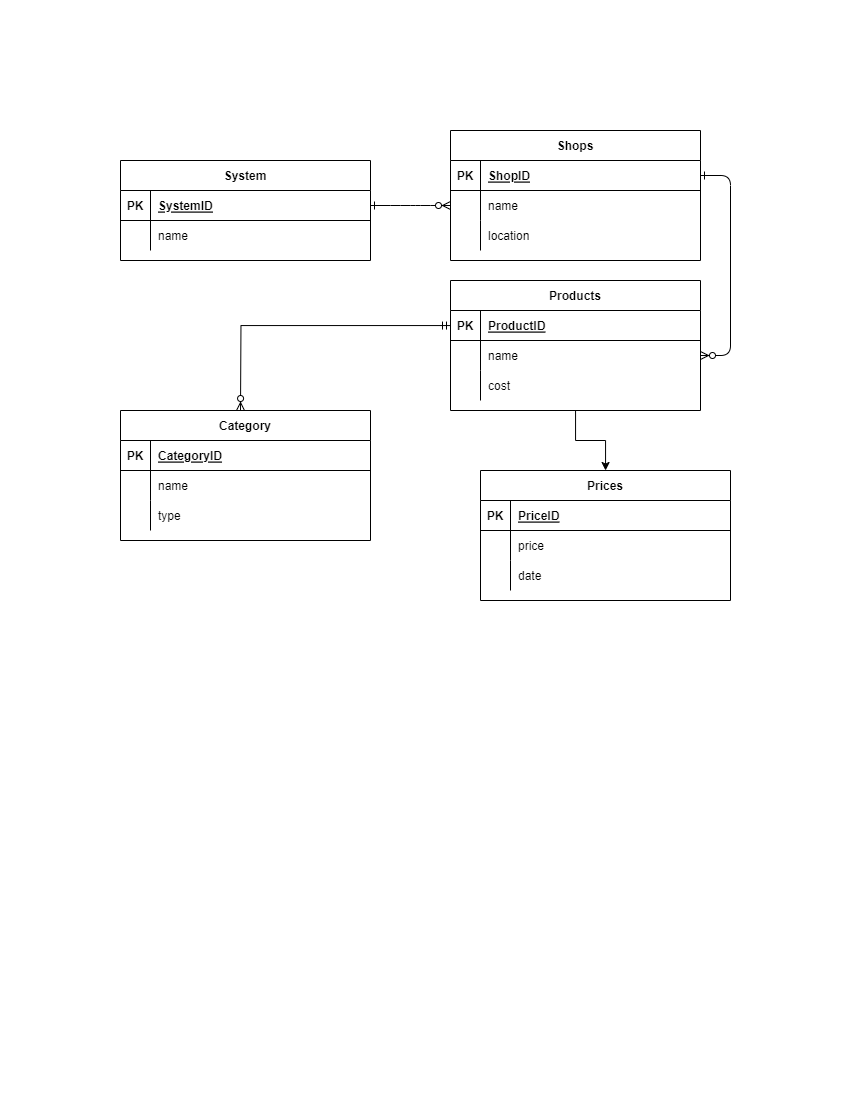

The diagram above was exported from draw.io. Its source (the exported page's mxGraphModel, read from the mxfile embedded in the PNG):
<mxGraphModel dx="1518" dy="614" grid="1" gridSize="10" guides="1" tooltips="1" connect="1" arrows="1" fold="1" page="1" pageScale="1" pageWidth="850" pageHeight="1100" math="0" shadow="0" extFonts="Permanent Marker^https://fonts.googleapis.com/css?family=Permanent+Marker">
  <root>
    <mxCell id="0" />
    <mxCell id="1" parent="0" />
    <mxCell id="C-vyLk0tnHw3VtMMgP7b-1" value="" style="edgeStyle=entityRelationEdgeStyle;endArrow=ERzeroToMany;startArrow=ERone;endFill=1;startFill=0;" parent="1" source="C-vyLk0tnHw3VtMMgP7b-24" target="C-vyLk0tnHw3VtMMgP7b-6" edge="1">
      <mxGeometry width="100" height="100" relative="1" as="geometry">
        <mxPoint x="340" y="720" as="sourcePoint" />
        <mxPoint x="440" y="620" as="targetPoint" />
      </mxGeometry>
    </mxCell>
    <mxCell id="C-vyLk0tnHw3VtMMgP7b-12" value="" style="edgeStyle=entityRelationEdgeStyle;endArrow=ERzeroToMany;startArrow=ERone;endFill=1;startFill=0;" parent="1" source="C-vyLk0tnHw3VtMMgP7b-3" target="C-vyLk0tnHw3VtMMgP7b-17" edge="1">
      <mxGeometry width="100" height="100" relative="1" as="geometry">
        <mxPoint x="400" y="180" as="sourcePoint" />
        <mxPoint x="460" y="205" as="targetPoint" />
      </mxGeometry>
    </mxCell>
    <mxCell id="C-vyLk0tnHw3VtMMgP7b-2" value="Shops" style="shape=table;startSize=30;container=1;collapsible=1;childLayout=tableLayout;fixedRows=1;rowLines=0;fontStyle=1;align=center;resizeLast=1;" parent="1" vertex="1">
      <mxGeometry x="450" y="130" width="250" height="130" as="geometry" />
    </mxCell>
    <mxCell id="C-vyLk0tnHw3VtMMgP7b-3" value="" style="shape=partialRectangle;collapsible=0;dropTarget=0;pointerEvents=0;fillColor=none;points=[[0,0.5],[1,0.5]];portConstraint=eastwest;top=0;left=0;right=0;bottom=1;" parent="C-vyLk0tnHw3VtMMgP7b-2" vertex="1">
      <mxGeometry y="30" width="250" height="30" as="geometry" />
    </mxCell>
    <mxCell id="C-vyLk0tnHw3VtMMgP7b-4" value="PK" style="shape=partialRectangle;overflow=hidden;connectable=0;fillColor=none;top=0;left=0;bottom=0;right=0;fontStyle=1;" parent="C-vyLk0tnHw3VtMMgP7b-3" vertex="1">
      <mxGeometry width="30" height="30" as="geometry">
        <mxRectangle width="30" height="30" as="alternateBounds" />
      </mxGeometry>
    </mxCell>
    <mxCell id="C-vyLk0tnHw3VtMMgP7b-5" value="ShopID" style="shape=partialRectangle;overflow=hidden;connectable=0;fillColor=none;top=0;left=0;bottom=0;right=0;align=left;spacingLeft=6;fontStyle=5;" parent="C-vyLk0tnHw3VtMMgP7b-3" vertex="1">
      <mxGeometry x="30" width="220" height="30" as="geometry">
        <mxRectangle width="220" height="30" as="alternateBounds" />
      </mxGeometry>
    </mxCell>
    <mxCell id="C-vyLk0tnHw3VtMMgP7b-6" value="" style="shape=partialRectangle;collapsible=0;dropTarget=0;pointerEvents=0;fillColor=none;points=[[0,0.5],[1,0.5]];portConstraint=eastwest;top=0;left=0;right=0;bottom=0;" parent="C-vyLk0tnHw3VtMMgP7b-2" vertex="1">
      <mxGeometry y="60" width="250" height="30" as="geometry" />
    </mxCell>
    <mxCell id="C-vyLk0tnHw3VtMMgP7b-7" value="" style="shape=partialRectangle;overflow=hidden;connectable=0;fillColor=none;top=0;left=0;bottom=0;right=0;" parent="C-vyLk0tnHw3VtMMgP7b-6" vertex="1">
      <mxGeometry width="30" height="30" as="geometry">
        <mxRectangle width="30" height="30" as="alternateBounds" />
      </mxGeometry>
    </mxCell>
    <mxCell id="C-vyLk0tnHw3VtMMgP7b-8" value="name" style="shape=partialRectangle;overflow=hidden;connectable=0;fillColor=none;top=0;left=0;bottom=0;right=0;align=left;spacingLeft=6;" parent="C-vyLk0tnHw3VtMMgP7b-6" vertex="1">
      <mxGeometry x="30" width="220" height="30" as="geometry">
        <mxRectangle width="220" height="30" as="alternateBounds" />
      </mxGeometry>
    </mxCell>
    <mxCell id="C-vyLk0tnHw3VtMMgP7b-9" value="" style="shape=partialRectangle;collapsible=0;dropTarget=0;pointerEvents=0;fillColor=none;points=[[0,0.5],[1,0.5]];portConstraint=eastwest;top=0;left=0;right=0;bottom=0;" parent="C-vyLk0tnHw3VtMMgP7b-2" vertex="1">
      <mxGeometry y="90" width="250" height="30" as="geometry" />
    </mxCell>
    <mxCell id="C-vyLk0tnHw3VtMMgP7b-10" value="" style="shape=partialRectangle;overflow=hidden;connectable=0;fillColor=none;top=0;left=0;bottom=0;right=0;" parent="C-vyLk0tnHw3VtMMgP7b-9" vertex="1">
      <mxGeometry width="30" height="30" as="geometry">
        <mxRectangle width="30" height="30" as="alternateBounds" />
      </mxGeometry>
    </mxCell>
    <mxCell id="C-vyLk0tnHw3VtMMgP7b-11" value="location" style="shape=partialRectangle;overflow=hidden;connectable=0;fillColor=none;top=0;left=0;bottom=0;right=0;align=left;spacingLeft=6;" parent="C-vyLk0tnHw3VtMMgP7b-9" vertex="1">
      <mxGeometry x="30" width="220" height="30" as="geometry">
        <mxRectangle width="220" height="30" as="alternateBounds" />
      </mxGeometry>
    </mxCell>
    <mxCell id="LXBmCUfRyu-BjKfN6xNx-46" style="edgeStyle=orthogonalEdgeStyle;rounded=0;orthogonalLoop=1;jettySize=auto;html=1;" edge="1" parent="1" source="C-vyLk0tnHw3VtMMgP7b-13" target="LXBmCUfRyu-BjKfN6xNx-36">
      <mxGeometry relative="1" as="geometry" />
    </mxCell>
    <mxCell id="C-vyLk0tnHw3VtMMgP7b-13" value="Products" style="shape=table;startSize=30;container=1;collapsible=1;childLayout=tableLayout;fixedRows=1;rowLines=0;fontStyle=1;align=center;resizeLast=1;" parent="1" vertex="1">
      <mxGeometry x="450" y="280" width="250" height="130" as="geometry" />
    </mxCell>
    <mxCell id="C-vyLk0tnHw3VtMMgP7b-14" value="" style="shape=partialRectangle;collapsible=0;dropTarget=0;pointerEvents=0;fillColor=none;points=[[0,0.5],[1,0.5]];portConstraint=eastwest;top=0;left=0;right=0;bottom=1;" parent="C-vyLk0tnHw3VtMMgP7b-13" vertex="1">
      <mxGeometry y="30" width="250" height="30" as="geometry" />
    </mxCell>
    <mxCell id="C-vyLk0tnHw3VtMMgP7b-15" value="PK" style="shape=partialRectangle;overflow=hidden;connectable=0;fillColor=none;top=0;left=0;bottom=0;right=0;fontStyle=1;" parent="C-vyLk0tnHw3VtMMgP7b-14" vertex="1">
      <mxGeometry width="30" height="30" as="geometry">
        <mxRectangle width="30" height="30" as="alternateBounds" />
      </mxGeometry>
    </mxCell>
    <mxCell id="C-vyLk0tnHw3VtMMgP7b-16" value="ProductID" style="shape=partialRectangle;overflow=hidden;connectable=0;fillColor=none;top=0;left=0;bottom=0;right=0;align=left;spacingLeft=6;fontStyle=5;" parent="C-vyLk0tnHw3VtMMgP7b-14" vertex="1">
      <mxGeometry x="30" width="220" height="30" as="geometry">
        <mxRectangle width="220" height="30" as="alternateBounds" />
      </mxGeometry>
    </mxCell>
    <mxCell id="C-vyLk0tnHw3VtMMgP7b-17" value="" style="shape=partialRectangle;collapsible=0;dropTarget=0;pointerEvents=0;fillColor=none;points=[[0,0.5],[1,0.5]];portConstraint=eastwest;top=0;left=0;right=0;bottom=0;" parent="C-vyLk0tnHw3VtMMgP7b-13" vertex="1">
      <mxGeometry y="60" width="250" height="30" as="geometry" />
    </mxCell>
    <mxCell id="C-vyLk0tnHw3VtMMgP7b-18" value="" style="shape=partialRectangle;overflow=hidden;connectable=0;fillColor=none;top=0;left=0;bottom=0;right=0;" parent="C-vyLk0tnHw3VtMMgP7b-17" vertex="1">
      <mxGeometry width="30" height="30" as="geometry">
        <mxRectangle width="30" height="30" as="alternateBounds" />
      </mxGeometry>
    </mxCell>
    <mxCell id="C-vyLk0tnHw3VtMMgP7b-19" value="name" style="shape=partialRectangle;overflow=hidden;connectable=0;fillColor=none;top=0;left=0;bottom=0;right=0;align=left;spacingLeft=6;" parent="C-vyLk0tnHw3VtMMgP7b-17" vertex="1">
      <mxGeometry x="30" width="220" height="30" as="geometry">
        <mxRectangle width="220" height="30" as="alternateBounds" />
      </mxGeometry>
    </mxCell>
    <mxCell id="C-vyLk0tnHw3VtMMgP7b-20" value="" style="shape=partialRectangle;collapsible=0;dropTarget=0;pointerEvents=0;fillColor=none;points=[[0,0.5],[1,0.5]];portConstraint=eastwest;top=0;left=0;right=0;bottom=0;" parent="C-vyLk0tnHw3VtMMgP7b-13" vertex="1">
      <mxGeometry y="90" width="250" height="30" as="geometry" />
    </mxCell>
    <mxCell id="C-vyLk0tnHw3VtMMgP7b-21" value="" style="shape=partialRectangle;overflow=hidden;connectable=0;fillColor=none;top=0;left=0;bottom=0;right=0;" parent="C-vyLk0tnHw3VtMMgP7b-20" vertex="1">
      <mxGeometry width="30" height="30" as="geometry">
        <mxRectangle width="30" height="30" as="alternateBounds" />
      </mxGeometry>
    </mxCell>
    <mxCell id="C-vyLk0tnHw3VtMMgP7b-22" value="cost" style="shape=partialRectangle;overflow=hidden;connectable=0;fillColor=none;top=0;left=0;bottom=0;right=0;align=left;spacingLeft=6;" parent="C-vyLk0tnHw3VtMMgP7b-20" vertex="1">
      <mxGeometry x="30" width="220" height="30" as="geometry">
        <mxRectangle width="220" height="30" as="alternateBounds" />
      </mxGeometry>
    </mxCell>
    <mxCell id="C-vyLk0tnHw3VtMMgP7b-23" value="System" style="shape=table;startSize=30;container=1;collapsible=1;childLayout=tableLayout;fixedRows=1;rowLines=0;fontStyle=1;align=center;resizeLast=1;" parent="1" vertex="1">
      <mxGeometry x="120" y="160" width="250" height="100" as="geometry">
        <mxRectangle x="120" y="150" width="80" height="30" as="alternateBounds" />
      </mxGeometry>
    </mxCell>
    <mxCell id="C-vyLk0tnHw3VtMMgP7b-24" value="" style="shape=partialRectangle;collapsible=0;dropTarget=0;pointerEvents=0;fillColor=none;points=[[0,0.5],[1,0.5]];portConstraint=eastwest;top=0;left=0;right=0;bottom=1;" parent="C-vyLk0tnHw3VtMMgP7b-23" vertex="1">
      <mxGeometry y="30" width="250" height="30" as="geometry" />
    </mxCell>
    <mxCell id="C-vyLk0tnHw3VtMMgP7b-25" value="PK" style="shape=partialRectangle;overflow=hidden;connectable=0;fillColor=none;top=0;left=0;bottom=0;right=0;fontStyle=1;" parent="C-vyLk0tnHw3VtMMgP7b-24" vertex="1">
      <mxGeometry width="30" height="30" as="geometry">
        <mxRectangle width="30" height="30" as="alternateBounds" />
      </mxGeometry>
    </mxCell>
    <mxCell id="C-vyLk0tnHw3VtMMgP7b-26" value="SystemID" style="shape=partialRectangle;overflow=hidden;connectable=0;fillColor=none;top=0;left=0;bottom=0;right=0;align=left;spacingLeft=6;fontStyle=5;" parent="C-vyLk0tnHw3VtMMgP7b-24" vertex="1">
      <mxGeometry x="30" width="220" height="30" as="geometry">
        <mxRectangle width="220" height="30" as="alternateBounds" />
      </mxGeometry>
    </mxCell>
    <mxCell id="C-vyLk0tnHw3VtMMgP7b-27" value="" style="shape=partialRectangle;collapsible=0;dropTarget=0;pointerEvents=0;fillColor=none;points=[[0,0.5],[1,0.5]];portConstraint=eastwest;top=0;left=0;right=0;bottom=0;" parent="C-vyLk0tnHw3VtMMgP7b-23" vertex="1">
      <mxGeometry y="60" width="250" height="30" as="geometry" />
    </mxCell>
    <mxCell id="C-vyLk0tnHw3VtMMgP7b-28" value="" style="shape=partialRectangle;overflow=hidden;connectable=0;fillColor=none;top=0;left=0;bottom=0;right=0;" parent="C-vyLk0tnHw3VtMMgP7b-27" vertex="1">
      <mxGeometry width="30" height="30" as="geometry">
        <mxRectangle width="30" height="30" as="alternateBounds" />
      </mxGeometry>
    </mxCell>
    <mxCell id="C-vyLk0tnHw3VtMMgP7b-29" value="name" style="shape=partialRectangle;overflow=hidden;connectable=0;fillColor=none;top=0;left=0;bottom=0;right=0;align=left;spacingLeft=6;" parent="C-vyLk0tnHw3VtMMgP7b-27" vertex="1">
      <mxGeometry x="30" width="220" height="30" as="geometry">
        <mxRectangle width="220" height="30" as="alternateBounds" />
      </mxGeometry>
    </mxCell>
    <mxCell id="LXBmCUfRyu-BjKfN6xNx-11" value="Category" style="shape=table;startSize=30;container=1;collapsible=1;childLayout=tableLayout;fixedRows=1;rowLines=0;fontStyle=1;align=center;resizeLast=1;" vertex="1" parent="1">
      <mxGeometry x="120" y="410" width="250" height="130" as="geometry" />
    </mxCell>
    <mxCell id="LXBmCUfRyu-BjKfN6xNx-12" value="" style="shape=partialRectangle;collapsible=0;dropTarget=0;pointerEvents=0;fillColor=none;points=[[0,0.5],[1,0.5]];portConstraint=eastwest;top=0;left=0;right=0;bottom=1;" vertex="1" parent="LXBmCUfRyu-BjKfN6xNx-11">
      <mxGeometry y="30" width="250" height="30" as="geometry" />
    </mxCell>
    <mxCell id="LXBmCUfRyu-BjKfN6xNx-13" value="PK" style="shape=partialRectangle;overflow=hidden;connectable=0;fillColor=none;top=0;left=0;bottom=0;right=0;fontStyle=1;" vertex="1" parent="LXBmCUfRyu-BjKfN6xNx-12">
      <mxGeometry width="30" height="30" as="geometry">
        <mxRectangle width="30" height="30" as="alternateBounds" />
      </mxGeometry>
    </mxCell>
    <mxCell id="LXBmCUfRyu-BjKfN6xNx-14" value="CategoryID" style="shape=partialRectangle;overflow=hidden;connectable=0;fillColor=none;top=0;left=0;bottom=0;right=0;align=left;spacingLeft=6;fontStyle=5;" vertex="1" parent="LXBmCUfRyu-BjKfN6xNx-12">
      <mxGeometry x="30" width="220" height="30" as="geometry">
        <mxRectangle width="220" height="30" as="alternateBounds" />
      </mxGeometry>
    </mxCell>
    <mxCell id="LXBmCUfRyu-BjKfN6xNx-15" value="" style="shape=partialRectangle;collapsible=0;dropTarget=0;pointerEvents=0;fillColor=none;points=[[0,0.5],[1,0.5]];portConstraint=eastwest;top=0;left=0;right=0;bottom=0;" vertex="1" parent="LXBmCUfRyu-BjKfN6xNx-11">
      <mxGeometry y="60" width="250" height="30" as="geometry" />
    </mxCell>
    <mxCell id="LXBmCUfRyu-BjKfN6xNx-16" value="" style="shape=partialRectangle;overflow=hidden;connectable=0;fillColor=none;top=0;left=0;bottom=0;right=0;" vertex="1" parent="LXBmCUfRyu-BjKfN6xNx-15">
      <mxGeometry width="30" height="30" as="geometry">
        <mxRectangle width="30" height="30" as="alternateBounds" />
      </mxGeometry>
    </mxCell>
    <mxCell id="LXBmCUfRyu-BjKfN6xNx-17" value="name" style="shape=partialRectangle;overflow=hidden;connectable=0;fillColor=none;top=0;left=0;bottom=0;right=0;align=left;spacingLeft=6;" vertex="1" parent="LXBmCUfRyu-BjKfN6xNx-15">
      <mxGeometry x="30" width="220" height="30" as="geometry">
        <mxRectangle width="220" height="30" as="alternateBounds" />
      </mxGeometry>
    </mxCell>
    <mxCell id="LXBmCUfRyu-BjKfN6xNx-18" value="" style="shape=partialRectangle;collapsible=0;dropTarget=0;pointerEvents=0;fillColor=none;points=[[0,0.5],[1,0.5]];portConstraint=eastwest;top=0;left=0;right=0;bottom=0;" vertex="1" parent="LXBmCUfRyu-BjKfN6xNx-11">
      <mxGeometry y="90" width="250" height="30" as="geometry" />
    </mxCell>
    <mxCell id="LXBmCUfRyu-BjKfN6xNx-19" value="" style="shape=partialRectangle;overflow=hidden;connectable=0;fillColor=none;top=0;left=0;bottom=0;right=0;" vertex="1" parent="LXBmCUfRyu-BjKfN6xNx-18">
      <mxGeometry width="30" height="30" as="geometry">
        <mxRectangle width="30" height="30" as="alternateBounds" />
      </mxGeometry>
    </mxCell>
    <mxCell id="LXBmCUfRyu-BjKfN6xNx-20" value="type" style="shape=partialRectangle;overflow=hidden;connectable=0;fillColor=none;top=0;left=0;bottom=0;right=0;align=left;spacingLeft=6;" vertex="1" parent="LXBmCUfRyu-BjKfN6xNx-18">
      <mxGeometry x="30" width="220" height="30" as="geometry">
        <mxRectangle width="220" height="30" as="alternateBounds" />
      </mxGeometry>
    </mxCell>
    <mxCell id="LXBmCUfRyu-BjKfN6xNx-35" value="" style="edgeStyle=orthogonalEdgeStyle;fontSize=12;html=1;endArrow=ERzeroToMany;startArrow=ERmandOne;rounded=0;" edge="1" parent="1" source="C-vyLk0tnHw3VtMMgP7b-14">
      <mxGeometry width="100" height="100" relative="1" as="geometry">
        <mxPoint x="440" y="330" as="sourcePoint" />
        <mxPoint x="240" y="410" as="targetPoint" />
      </mxGeometry>
    </mxCell>
    <mxCell id="LXBmCUfRyu-BjKfN6xNx-36" value="Prices" style="shape=table;startSize=30;container=1;collapsible=1;childLayout=tableLayout;fixedRows=1;rowLines=0;fontStyle=1;align=center;resizeLast=1;" vertex="1" parent="1">
      <mxGeometry x="480" y="470" width="250" height="130" as="geometry" />
    </mxCell>
    <mxCell id="LXBmCUfRyu-BjKfN6xNx-37" value="" style="shape=partialRectangle;collapsible=0;dropTarget=0;pointerEvents=0;fillColor=none;points=[[0,0.5],[1,0.5]];portConstraint=eastwest;top=0;left=0;right=0;bottom=1;" vertex="1" parent="LXBmCUfRyu-BjKfN6xNx-36">
      <mxGeometry y="30" width="250" height="30" as="geometry" />
    </mxCell>
    <mxCell id="LXBmCUfRyu-BjKfN6xNx-38" value="PK" style="shape=partialRectangle;overflow=hidden;connectable=0;fillColor=none;top=0;left=0;bottom=0;right=0;fontStyle=1;" vertex="1" parent="LXBmCUfRyu-BjKfN6xNx-37">
      <mxGeometry width="30" height="30" as="geometry">
        <mxRectangle width="30" height="30" as="alternateBounds" />
      </mxGeometry>
    </mxCell>
    <mxCell id="LXBmCUfRyu-BjKfN6xNx-39" value="PriceID" style="shape=partialRectangle;overflow=hidden;connectable=0;fillColor=none;top=0;left=0;bottom=0;right=0;align=left;spacingLeft=6;fontStyle=5;" vertex="1" parent="LXBmCUfRyu-BjKfN6xNx-37">
      <mxGeometry x="30" width="220" height="30" as="geometry">
        <mxRectangle width="220" height="30" as="alternateBounds" />
      </mxGeometry>
    </mxCell>
    <mxCell id="LXBmCUfRyu-BjKfN6xNx-40" value="" style="shape=partialRectangle;collapsible=0;dropTarget=0;pointerEvents=0;fillColor=none;points=[[0,0.5],[1,0.5]];portConstraint=eastwest;top=0;left=0;right=0;bottom=0;" vertex="1" parent="LXBmCUfRyu-BjKfN6xNx-36">
      <mxGeometry y="60" width="250" height="30" as="geometry" />
    </mxCell>
    <mxCell id="LXBmCUfRyu-BjKfN6xNx-41" value="" style="shape=partialRectangle;overflow=hidden;connectable=0;fillColor=none;top=0;left=0;bottom=0;right=0;" vertex="1" parent="LXBmCUfRyu-BjKfN6xNx-40">
      <mxGeometry width="30" height="30" as="geometry">
        <mxRectangle width="30" height="30" as="alternateBounds" />
      </mxGeometry>
    </mxCell>
    <mxCell id="LXBmCUfRyu-BjKfN6xNx-42" value="price" style="shape=partialRectangle;overflow=hidden;connectable=0;fillColor=none;top=0;left=0;bottom=0;right=0;align=left;spacingLeft=6;" vertex="1" parent="LXBmCUfRyu-BjKfN6xNx-40">
      <mxGeometry x="30" width="220" height="30" as="geometry">
        <mxRectangle width="220" height="30" as="alternateBounds" />
      </mxGeometry>
    </mxCell>
    <mxCell id="LXBmCUfRyu-BjKfN6xNx-43" value="" style="shape=partialRectangle;collapsible=0;dropTarget=0;pointerEvents=0;fillColor=none;points=[[0,0.5],[1,0.5]];portConstraint=eastwest;top=0;left=0;right=0;bottom=0;" vertex="1" parent="LXBmCUfRyu-BjKfN6xNx-36">
      <mxGeometry y="90" width="250" height="30" as="geometry" />
    </mxCell>
    <mxCell id="LXBmCUfRyu-BjKfN6xNx-44" value="" style="shape=partialRectangle;overflow=hidden;connectable=0;fillColor=none;top=0;left=0;bottom=0;right=0;" vertex="1" parent="LXBmCUfRyu-BjKfN6xNx-43">
      <mxGeometry width="30" height="30" as="geometry">
        <mxRectangle width="30" height="30" as="alternateBounds" />
      </mxGeometry>
    </mxCell>
    <mxCell id="LXBmCUfRyu-BjKfN6xNx-45" value="date" style="shape=partialRectangle;overflow=hidden;connectable=0;fillColor=none;top=0;left=0;bottom=0;right=0;align=left;spacingLeft=6;" vertex="1" parent="LXBmCUfRyu-BjKfN6xNx-43">
      <mxGeometry x="30" width="220" height="30" as="geometry">
        <mxRectangle width="220" height="30" as="alternateBounds" />
      </mxGeometry>
    </mxCell>
  </root>
</mxGraphModel>